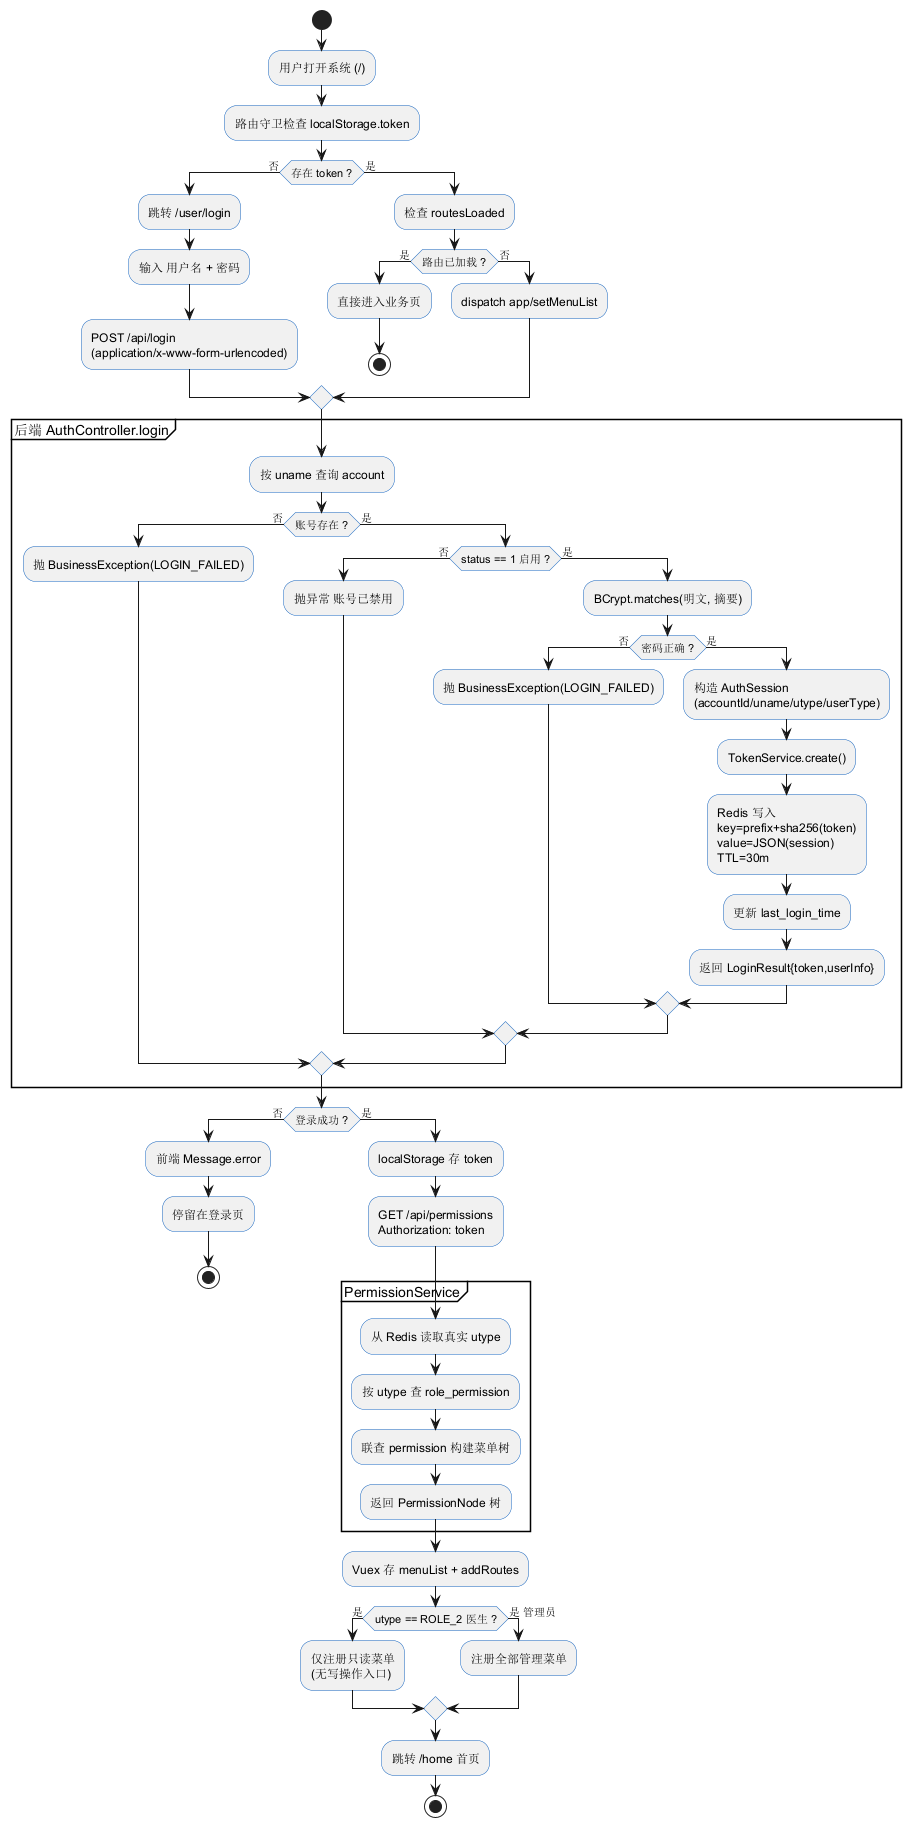

The diagram above was rendered by PlantUML. Its source (embedded in the PNG):
@startuml 09-登录活动图
' =========================================================================
' 慧医数字医疗应用系统 -- 登录活动图（Activity Diagram）
' 阶段：动态建模
' 场景：用户登录、密码校验、Token 签发、动态菜单加载、越权拦截
' =========================================================================
skinparam shadowing false
skinparam activityBorderColor #1565C0

start
:用户打开系统 (/);
:路由守卫检查 localStorage.token;
if (存在 token ?) then (否)
  :跳转 /user/login;
  :输入 用户名 + 密码;
  :POST /api/login\n(application/x-www-form-urlencoded);
else (是)
  :检查 routesLoaded;
  if (路由已加载 ?) then (是)
    :直接进入业务页;
    stop
  else (否)
    :dispatch app/setMenuList;
  endif
endif

partition "后端 AuthController.login" {
  :按 uname 查询 account;
  if (账号存在 ?) then (否)
    :抛 BusinessException(LOGIN_FAILED);
  else (是)
    if (status == 1 启用 ?) then (否)
      :抛异常 账号已禁用;
    else (是)
      :BCrypt.matches(明文, 摘要);
      if (密码正确 ?) then (否)
        :抛 BusinessException(LOGIN_FAILED);
      else (是)
        :构造 AuthSession\n(accountId/uname/utype/userType);
        :TokenService.create();
        :Redis 写入\nkey=prefix+sha256(token)\nvalue=JSON(session)\nTTL=30m;
        :更新 last_login_time;
        :返回 LoginResult{token,userInfo};
      endif
    endif
  endif
}

if (登录成功 ?) then (否)
  :前端 Message.error;
  :停留在登录页;
  stop
else (是)
  :localStorage 存 token;
  :GET /api/permissions\nAuthorization: token;
  partition "PermissionService" {
    :从 Redis 读取真实 utype;
    :按 utype 查 role_permission;
    :联查 permission 构建菜单树;
    :返回 PermissionNode 树;
  }
  :Vuex 存 menuList + addRoutes;
  if (utype == ROLE_2 医生 ?) then (是)
    :仅注册只读菜单\n(无写操作入口);
  else (是 管理员)
    :注册全部管理菜单;
  endif
  :跳转 /home 首页;
  stop
endif

@enduml